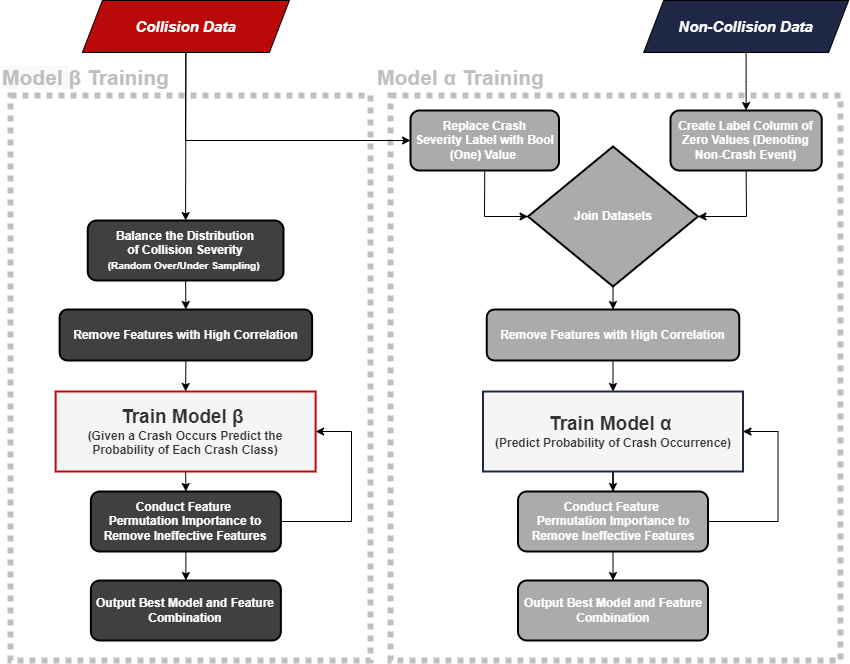

The diagram above was exported from draw.io. Its source (the exported page's mxGraphModel, read from the mxfile embedded in the PNG):
<mxGraphModel dx="2102" dy="726" grid="1" gridSize="10" guides="1" tooltips="1" connect="1" arrows="1" fold="1" page="1" pageScale="1" pageWidth="850" pageHeight="1100" math="0" shadow="0">
  <root>
    <mxCell id="0" />
    <mxCell id="1" parent="0" />
    <mxCell id="MZRHJxMjI7KCfg9IAGtP-38" value="" style="rounded=0;whiteSpace=wrap;html=1;fontSize=1;fontColor=#000000;strokeColor=#BFBFBF;strokeWidth=6;fillColor=none;dashed=1;dashPattern=1 1;" vertex="1" parent="1">
      <mxGeometry x="-90" y="95" width="360" height="565" as="geometry" />
    </mxCell>
    <mxCell id="MZRHJxMjI7KCfg9IAGtP-37" value="" style="rounded=0;whiteSpace=wrap;html=1;fontSize=1;fontColor=#000000;strokeColor=#BFBFBF;strokeWidth=6;fillColor=none;dashed=1;dashPattern=1 1;" vertex="1" parent="1">
      <mxGeometry x="290" y="95" width="450" height="565" as="geometry" />
    </mxCell>
    <mxCell id="MZRHJxMjI7KCfg9IAGtP-1" value="&lt;font style=&quot;font-size: 15px;&quot;&gt;&lt;i style=&quot;font-size: 15px;&quot;&gt;Collision Data&lt;/i&gt;&lt;/font&gt;" style="shape=parallelogram;perimeter=parallelogramPerimeter;whiteSpace=wrap;html=1;fixedSize=1;fillColor=#BA0909;strokeColor=#000000;fontColor=#FFFFFF;fontStyle=1;fontSize=15;fontFamily=Helvetica;" vertex="1" parent="1">
      <mxGeometry x="-18.119999999999997" width="207" height="52" as="geometry" />
    </mxCell>
    <mxCell id="MZRHJxMjI7KCfg9IAGtP-13" value="" style="edgeStyle=orthogonalEdgeStyle;rounded=0;orthogonalLoop=1;jettySize=auto;html=1;fontSize=12;fontColor=#FFFFFF;" edge="1" parent="1" source="MZRHJxMjI7KCfg9IAGtP-2" target="MZRHJxMjI7KCfg9IAGtP-12">
      <mxGeometry relative="1" as="geometry" />
    </mxCell>
    <mxCell id="MZRHJxMjI7KCfg9IAGtP-2" value="&lt;b style=&quot;font-size: 15px&quot;&gt;&lt;i style=&quot;font-size: 15px&quot;&gt;Non-Collision Data&lt;/i&gt;&lt;/b&gt;" style="shape=parallelogram;perimeter=parallelogramPerimeter;whiteSpace=wrap;html=1;fixedSize=1;fillColor=#1E2745;strokeColor=#000000;fontColor=#FFFFFF;fontStyle=1;fontSize=15;fontFamily=Helvetica;" vertex="1" parent="1">
      <mxGeometry x="543.12" width="205.01" height="52" as="geometry" />
    </mxCell>
    <mxCell id="MZRHJxMjI7KCfg9IAGtP-21" value="" style="edgeStyle=orthogonalEdgeStyle;rounded=0;orthogonalLoop=1;jettySize=auto;html=1;fontSize=12;fontColor=#FFFFFF;" edge="1" parent="1" source="MZRHJxMjI7KCfg9IAGtP-3" target="MZRHJxMjI7KCfg9IAGtP-16">
      <mxGeometry relative="1" as="geometry" />
    </mxCell>
    <mxCell id="MZRHJxMjI7KCfg9IAGtP-3" value="&lt;font&gt;&lt;span style=&quot;background-color: rgb(255 , 255 , 255)&quot;&gt;&lt;b&gt;&lt;div style=&quot;font-size: 19px&quot;&gt;Train Model α&amp;nbsp;&lt;/div&gt;&lt;div&gt;&lt;font style=&quot;font-size: 12px&quot;&gt;(Predict Probability of Crash Occurrence)&lt;/font&gt;&lt;br&gt;&lt;/div&gt;&lt;/b&gt;&lt;/span&gt;&lt;/font&gt;" style="rounded=0;whiteSpace=wrap;html=1;fillColor=#f5f5f5;fontColor=#333333;strokeColor=#1E2745;strokeWidth=2;" vertex="1" parent="1">
      <mxGeometry x="382.5" y="391" width="260" height="80" as="geometry" />
    </mxCell>
    <mxCell id="MZRHJxMjI7KCfg9IAGtP-9" value="" style="endArrow=classic;html=1;rounded=0;fontSize=15;exitX=0.5;exitY=1;exitDx=0;exitDy=0;entryX=0;entryY=0.5;entryDx=0;entryDy=0;" edge="1" parent="1" source="MZRHJxMjI7KCfg9IAGtP-1" target="MZRHJxMjI7KCfg9IAGtP-11">
      <mxGeometry width="50" height="50" relative="1" as="geometry">
        <mxPoint x="350" y="400" as="sourcePoint" />
        <mxPoint x="170" y="160" as="targetPoint" />
        <Array as="points">
          <mxPoint x="85" y="140" />
        </Array>
      </mxGeometry>
    </mxCell>
    <mxCell id="MZRHJxMjI7KCfg9IAGtP-11" value="&lt;b&gt;Replace Crash&lt;br&gt;Severity Label with Bool (One) Value&amp;nbsp;&lt;/b&gt;" style="rounded=1;whiteSpace=wrap;html=1;fontSize=12;strokeWidth=2;fillColor=#ABABAB;fontColor=#FFFFFF;" vertex="1" parent="1">
      <mxGeometry x="310" y="110" width="148.5" height="60" as="geometry" />
    </mxCell>
    <mxCell id="MZRHJxMjI7KCfg9IAGtP-12" value="&lt;b&gt;Create Label Column of Zero Values (Denoting Non-Crash Event)&lt;/b&gt;" style="rounded=1;whiteSpace=wrap;html=1;fontSize=12;strokeWidth=2;fillColor=#ABABAB;fontColor=#FFFFFF;" vertex="1" parent="1">
      <mxGeometry x="570" y="110" width="151.25" height="60" as="geometry" />
    </mxCell>
    <mxCell id="MZRHJxMjI7KCfg9IAGtP-14" value="&lt;b&gt;Join Datasets&lt;/b&gt;" style="rhombus;whiteSpace=wrap;html=1;fontSize=12;fontColor=#FFFFFF;strokeWidth=2;fillColor=#ABABAB;" vertex="1" parent="1">
      <mxGeometry x="427.5" y="146" width="170" height="140" as="geometry" />
    </mxCell>
    <mxCell id="MZRHJxMjI7KCfg9IAGtP-16" value="&lt;b&gt;Conduct Feature &lt;br&gt;Permutation Importance to Remove Ineffective Features&lt;/b&gt;" style="rounded=1;whiteSpace=wrap;html=1;fontSize=12;strokeWidth=2;fillColor=#ABABAB;fontColor=#FFFFFF;" vertex="1" parent="1">
      <mxGeometry x="417.5" y="491" width="190" height="60" as="geometry" />
    </mxCell>
    <mxCell id="MZRHJxMjI7KCfg9IAGtP-17" value="&lt;b&gt;Remove Features with High Correlation&lt;/b&gt;" style="rounded=1;whiteSpace=wrap;html=1;fontSize=12;strokeWidth=2;fillColor=#ABABAB;fontColor=#FFFFFF;" vertex="1" parent="1">
      <mxGeometry x="386.25" y="309" width="252.5" height="51" as="geometry" />
    </mxCell>
    <mxCell id="MZRHJxMjI7KCfg9IAGtP-19" value="" style="endArrow=classic;html=1;rounded=0;fontSize=12;fontColor=#FFFFFF;entryX=0.5;entryY=0;entryDx=0;entryDy=0;exitX=0.5;exitY=1;exitDx=0;exitDy=0;" edge="1" parent="1" source="MZRHJxMjI7KCfg9IAGtP-17" target="MZRHJxMjI7KCfg9IAGtP-3">
      <mxGeometry width="50" height="50" relative="1" as="geometry">
        <mxPoint x="447.5" y="389" as="sourcePoint" />
        <mxPoint x="497.5" y="339" as="targetPoint" />
      </mxGeometry>
    </mxCell>
    <mxCell id="MZRHJxMjI7KCfg9IAGtP-20" value="" style="endArrow=classic;html=1;rounded=0;fontSize=12;fontColor=#FFFFFF;entryX=0.5;entryY=0;entryDx=0;entryDy=0;exitX=0.5;exitY=1;exitDx=0;exitDy=0;" edge="1" parent="1" source="MZRHJxMjI7KCfg9IAGtP-14" target="MZRHJxMjI7KCfg9IAGtP-17">
      <mxGeometry width="50" height="50" relative="1" as="geometry">
        <mxPoint x="512.5" y="281" as="sourcePoint" />
        <mxPoint x="497.5" y="339" as="targetPoint" />
      </mxGeometry>
    </mxCell>
    <mxCell id="MZRHJxMjI7KCfg9IAGtP-22" value="" style="endArrow=classic;html=1;rounded=0;fontSize=12;fontColor=#FFFFFF;exitX=1;exitY=0.5;exitDx=0;exitDy=0;entryX=1;entryY=0.5;entryDx=0;entryDy=0;" edge="1" parent="1" source="MZRHJxMjI7KCfg9IAGtP-16" target="MZRHJxMjI7KCfg9IAGtP-3">
      <mxGeometry width="50" height="50" relative="1" as="geometry">
        <mxPoint x="447.5" y="376" as="sourcePoint" />
        <mxPoint x="497.5" y="326" as="targetPoint" />
        <Array as="points">
          <mxPoint x="677.5" y="521" />
          <mxPoint x="677.5" y="431" />
        </Array>
      </mxGeometry>
    </mxCell>
    <mxCell id="MZRHJxMjI7KCfg9IAGtP-23" value="" style="endArrow=classic;html=1;rounded=0;fontSize=12;fontColor=#FFFFFF;entryX=1;entryY=0.5;entryDx=0;entryDy=0;exitX=0.5;exitY=1;exitDx=0;exitDy=0;" edge="1" parent="1" source="MZRHJxMjI7KCfg9IAGtP-12" target="MZRHJxMjI7KCfg9IAGtP-14">
      <mxGeometry width="50" height="50" relative="1" as="geometry">
        <mxPoint x="512.5" y="140" as="sourcePoint" />
        <mxPoint x="497.5" y="340" as="targetPoint" />
        <Array as="points">
          <mxPoint x="646" y="216" />
        </Array>
      </mxGeometry>
    </mxCell>
    <mxCell id="MZRHJxMjI7KCfg9IAGtP-24" value="" style="endArrow=classic;html=1;rounded=0;fontSize=12;fontColor=#FFFFFF;entryX=0;entryY=0.5;entryDx=0;entryDy=0;exitX=0.5;exitY=1;exitDx=0;exitDy=0;" edge="1" parent="1" source="MZRHJxMjI7KCfg9IAGtP-11" target="MZRHJxMjI7KCfg9IAGtP-14">
      <mxGeometry width="50" height="50" relative="1" as="geometry">
        <mxPoint x="427.5000000000001" y="150.00000000000006" as="sourcePoint" />
        <mxPoint x="522.4999999999999" y="170.00000000000006" as="targetPoint" />
        <Array as="points">
          <mxPoint x="384" y="216" />
        </Array>
      </mxGeometry>
    </mxCell>
    <mxCell id="MZRHJxMjI7KCfg9IAGtP-25" value="" style="endArrow=classic;html=1;rounded=0;fontSize=12;fontColor=#FFFFFF;entryX=0.5;entryY=0;entryDx=0;entryDy=0;exitX=0.5;exitY=1;exitDx=0;exitDy=0;" edge="1" parent="1" source="MZRHJxMjI7KCfg9IAGtP-16" target="MZRHJxMjI7KCfg9IAGtP-26">
      <mxGeometry width="50" height="50" relative="1" as="geometry">
        <mxPoint x="327.5" y="470" as="sourcePoint" />
        <mxPoint x="327.5" y="520" as="targetPoint" />
      </mxGeometry>
    </mxCell>
    <mxCell id="MZRHJxMjI7KCfg9IAGtP-26" value="&lt;b&gt;Output Best Model and Feature Combination&lt;/b&gt;" style="rounded=1;whiteSpace=wrap;html=1;fontSize=12;strokeWidth=2;fillColor=#ABABAB;fontColor=#FFFFFF;" vertex="1" parent="1">
      <mxGeometry x="417.5" y="580" width="190" height="60" as="geometry" />
    </mxCell>
    <mxCell id="MZRHJxMjI7KCfg9IAGtP-27" value="" style="endArrow=classic;html=1;rounded=0;fontSize=12;fontColor=#FFFFFF;exitX=0.5;exitY=1;exitDx=0;exitDy=0;entryX=0.5;entryY=0;entryDx=0;entryDy=0;" edge="1" parent="1" source="MZRHJxMjI7KCfg9IAGtP-1" target="MZRHJxMjI7KCfg9IAGtP-28">
      <mxGeometry width="50" height="50" relative="1" as="geometry">
        <mxPoint x="231" y="360" as="sourcePoint" />
        <mxPoint x="85" y="200" as="targetPoint" />
      </mxGeometry>
    </mxCell>
    <mxCell id="MZRHJxMjI7KCfg9IAGtP-28" value="&lt;b&gt;Balance the&amp;nbsp;&lt;/b&gt;&lt;b&gt;Distribution&lt;/b&gt;&lt;b&gt;&lt;br&gt;of Collision Severity&lt;br&gt;&lt;/b&gt;&lt;font style=&quot;font-size: 10px&quot;&gt;&lt;b&gt;(Random Over/Under Sampling)&lt;/b&gt;&lt;b&gt;&amp;nbsp;&lt;/b&gt;&lt;/font&gt;" style="rounded=1;whiteSpace=wrap;html=1;fontSize=12;strokeWidth=2;fillColor=#404040;fontColor=#FFFFFF;" vertex="1" parent="1">
      <mxGeometry x="-12.749999999999993" y="220" width="195.75" height="60" as="geometry" />
    </mxCell>
    <mxCell id="MZRHJxMjI7KCfg9IAGtP-29" value="&lt;font&gt;&lt;span style=&quot;background-color: rgb(255 , 255 , 255)&quot;&gt;&lt;b&gt;&lt;div style=&quot;font-size: 19px&quot;&gt;Train Model β&amp;nbsp;&lt;/div&gt;&lt;div&gt;&lt;font style=&quot;font-size: 12px&quot;&gt;(Given a Crash Occurs Predict the Probability of Each Crash Class)&lt;/font&gt;&lt;br&gt;&lt;/div&gt;&lt;/b&gt;&lt;/span&gt;&lt;/font&gt;" style="rounded=0;whiteSpace=wrap;html=1;fillColor=#f5f5f5;fontColor=#333333;strokeColor=#BA0909;strokeWidth=2;" vertex="1" parent="1">
      <mxGeometry x="-44.879999999999995" y="391" width="260" height="80" as="geometry" />
    </mxCell>
    <mxCell id="MZRHJxMjI7KCfg9IAGtP-30" value="&lt;b&gt;Remove Features with High Correlation&lt;/b&gt;" style="rounded=1;whiteSpace=wrap;html=1;fontSize=12;strokeWidth=2;fillColor=#404040;fontColor=#FFFFFF;" vertex="1" parent="1">
      <mxGeometry x="-40.87" y="309" width="252.5" height="51" as="geometry" />
    </mxCell>
    <mxCell id="MZRHJxMjI7KCfg9IAGtP-31" value="" style="endArrow=classic;html=1;rounded=0;fontSize=10;fontColor=#FFFFFF;entryX=0.5;entryY=0;entryDx=0;entryDy=0;exitX=0.5;exitY=1;exitDx=0;exitDy=0;" edge="1" parent="1" source="MZRHJxMjI7KCfg9IAGtP-28" target="MZRHJxMjI7KCfg9IAGtP-30">
      <mxGeometry width="50" height="50" relative="1" as="geometry">
        <mxPoint x="231" y="350" as="sourcePoint" />
        <mxPoint x="281" y="300" as="targetPoint" />
      </mxGeometry>
    </mxCell>
    <mxCell id="MZRHJxMjI7KCfg9IAGtP-32" value="" style="endArrow=classic;html=1;rounded=0;fontSize=10;fontColor=#FFFFFF;entryX=0.5;entryY=0;entryDx=0;entryDy=0;exitX=0.5;exitY=1;exitDx=0;exitDy=0;" edge="1" parent="1" source="MZRHJxMjI7KCfg9IAGtP-30" target="MZRHJxMjI7KCfg9IAGtP-29">
      <mxGeometry width="50" height="50" relative="1" as="geometry">
        <mxPoint x="-79" y="360" as="sourcePoint" />
        <mxPoint x="-29" y="310" as="targetPoint" />
      </mxGeometry>
    </mxCell>
    <mxCell id="MZRHJxMjI7KCfg9IAGtP-33" value="&lt;b&gt;Conduct Feature &lt;br&gt;Permutation Importance to Remove Ineffective Features&lt;/b&gt;" style="rounded=1;whiteSpace=wrap;html=1;fontSize=12;strokeWidth=2;fillColor=#404040;fontColor=#FFFFFF;" vertex="1" parent="1">
      <mxGeometry x="-9.620000000000005" y="491" width="190" height="60" as="geometry" />
    </mxCell>
    <mxCell id="MZRHJxMjI7KCfg9IAGtP-34" value="" style="endArrow=classic;html=1;rounded=0;fontSize=10;fontColor=#FFFFFF;entryX=0.5;entryY=0;entryDx=0;entryDy=0;exitX=0.5;exitY=1;exitDx=0;exitDy=0;" edge="1" parent="1" source="MZRHJxMjI7KCfg9IAGtP-29" target="MZRHJxMjI7KCfg9IAGtP-33">
      <mxGeometry width="50" height="50" relative="1" as="geometry">
        <mxPoint x="121" y="480" as="sourcePoint" />
        <mxPoint x="121" y="310" as="targetPoint" />
      </mxGeometry>
    </mxCell>
    <mxCell id="MZRHJxMjI7KCfg9IAGtP-36" value="" style="endArrow=classic;html=1;rounded=0;fontSize=10;fontColor=#FFFFFF;exitX=1;exitY=0.5;exitDx=0;exitDy=0;entryX=1;entryY=0.5;entryDx=0;entryDy=0;" edge="1" parent="1" source="MZRHJxMjI7KCfg9IAGtP-33" target="MZRHJxMjI7KCfg9IAGtP-29">
      <mxGeometry width="50" height="50" relative="1" as="geometry">
        <mxPoint x="221" y="420" as="sourcePoint" />
        <mxPoint x="271" y="370" as="targetPoint" />
        <Array as="points">
          <mxPoint x="251" y="521" />
          <mxPoint x="251" y="431" />
        </Array>
      </mxGeometry>
    </mxCell>
    <mxCell id="MZRHJxMjI7KCfg9IAGtP-39" value="&lt;b style=&quot;color: rgb(191 , 191 , 191) ; font-family: &amp;#34;helvetica&amp;#34; ; font-size: 21px ; font-style: normal ; letter-spacing: normal ; text-align: center ; text-indent: 0px ; text-transform: none ; word-spacing: 0px ; background-color: rgb(248 , 249 , 250)&quot;&gt;Model&amp;nbsp;&lt;/b&gt;&lt;font color=&quot;#bfbfbf&quot; face=&quot;helvetica&quot;&gt;&lt;span style=&quot;font-size: 21px&quot;&gt;&lt;b&gt;β Training&lt;/b&gt;&lt;/span&gt;&lt;/font&gt;" style="text;whiteSpace=wrap;html=1;fontSize=10;fontColor=#FFFFFF;" vertex="1" parent="1">
      <mxGeometry x="-100" y="58" width="184" height="30" as="geometry" />
    </mxCell>
    <mxCell id="MZRHJxMjI7KCfg9IAGtP-40" value="&lt;div style=&quot;text-align: left&quot;&gt;&lt;b style=&quot;color: rgb(191 , 191 , 191) ; font-family: &amp;#34;helvetica&amp;#34; ; font-size: 21px ; text-align: center&quot;&gt;Model&amp;nbsp;&lt;/b&gt;&lt;font color=&quot;#bfbfbf&quot; face=&quot;helvetica&quot;&gt;&lt;span style=&quot;font-size: 21px&quot;&gt;&lt;b&gt;α&lt;/b&gt;&lt;/span&gt;&lt;b style=&quot;font-size: 21px&quot;&gt;&amp;nbsp;Training&lt;/b&gt;&lt;/font&gt;&lt;/div&gt;" style="text;whiteSpace=wrap;html=1;fontSize=10;fontColor=#FFFFFF;" vertex="1" parent="1">
      <mxGeometry x="274.5" y="58" width="184" height="30" as="geometry" />
    </mxCell>
    <mxCell id="MZRHJxMjI7KCfg9IAGtP-41" value="&lt;b&gt;Output Best Model and Feature Combination&lt;/b&gt;" style="rounded=1;whiteSpace=wrap;html=1;fontSize=12;strokeWidth=2;fillColor=#404040;fontColor=#FFFFFF;" vertex="1" parent="1">
      <mxGeometry x="-9.620000000000005" y="580" width="190" height="60" as="geometry" />
    </mxCell>
    <mxCell id="MZRHJxMjI7KCfg9IAGtP-42" value="" style="endArrow=classic;html=1;rounded=0;fontSize=10;fontColor=#FFFFFF;entryX=0.5;entryY=0;entryDx=0;entryDy=0;exitX=0.5;exitY=1;exitDx=0;exitDy=0;" edge="1" parent="1" source="MZRHJxMjI7KCfg9IAGtP-33" target="MZRHJxMjI7KCfg9IAGtP-41">
      <mxGeometry width="50" height="50" relative="1" as="geometry">
        <mxPoint x="95.11999999999989" y="481" as="sourcePoint" />
        <mxPoint x="95.38000000000011" y="501" as="targetPoint" />
      </mxGeometry>
    </mxCell>
  </root>
</mxGraphModel>